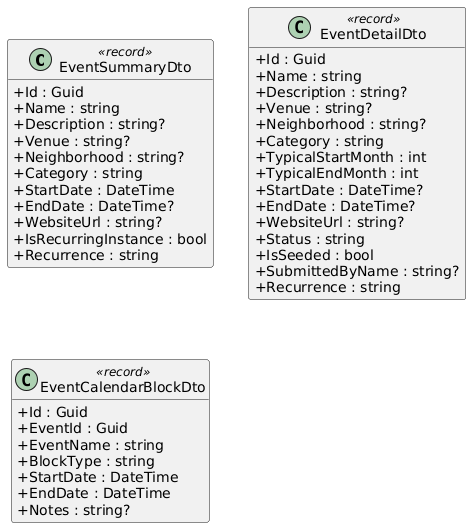

The diagram above was rendered by PlantUML. Its source (embedded in the PNG):
@startuml
skinparam classAttributeIconSize 0
skinparam linetype ortho
hide empty methods

class EventSummaryDto <<record>> {
  +Id : Guid
  +Name : string
  +Description : string?
  +Venue : string?
  +Neighborhood : string?
  +Category : string
  +StartDate : DateTime
  +EndDate : DateTime?
  +WebsiteUrl : string?
  +IsRecurringInstance : bool
  +Recurrence : string
}

class EventDetailDto <<record>> {
  +Id : Guid
  +Name : string
  +Description : string?
  +Venue : string?
  +Neighborhood : string?
  +Category : string
  +TypicalStartMonth : int
  +TypicalEndMonth : int
  +StartDate : DateTime?
  +EndDate : DateTime?
  +WebsiteUrl : string?
  +Status : string
  +IsSeeded : bool
  +SubmittedByName : string?
  +Recurrence : string
}

class EventCalendarBlockDto <<record>> {
  +Id : Guid
  +EventId : Guid
  +EventName : string
  +BlockType : string
  +StartDate : DateTime
  +EndDate : DateTime
  +Notes : string?
}
@enduml